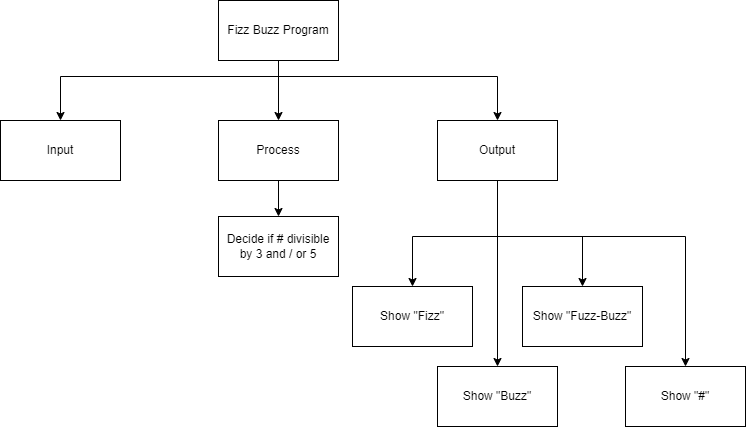

The diagram above was exported from draw.io. Its source (the exported page's mxGraphModel, read from the mxfile embedded in the PNG):
<mxGraphModel dx="486" dy="396" grid="1" gridSize="10" guides="1" tooltips="1" connect="1" arrows="1" fold="1" page="1" pageScale="1" pageWidth="850" pageHeight="1100" math="0" shadow="0">
  <root>
    <mxCell id="0" />
    <mxCell id="1" parent="0" />
    <mxCell id="43" style="edgeStyle=orthogonalEdgeStyle;html=1;rounded=0;" parent="1" source="38" target="40" edge="1">
      <mxGeometry relative="1" as="geometry" />
    </mxCell>
    <mxCell id="51" style="edgeStyle=orthogonalEdgeStyle;shape=connector;rounded=0;html=1;labelBackgroundColor=default;strokeColor=default;fontFamily=Helvetica;fontSize=11;fontColor=default;endArrow=classic;" parent="1" source="38" target="41" edge="1">
      <mxGeometry relative="1" as="geometry">
        <Array as="points">
          <mxPoint x="413" y="160" />
          <mxPoint x="195" y="160" />
        </Array>
      </mxGeometry>
    </mxCell>
    <mxCell id="52" style="edgeStyle=orthogonalEdgeStyle;shape=connector;rounded=0;html=1;labelBackgroundColor=default;strokeColor=default;fontFamily=Helvetica;fontSize=11;fontColor=default;endArrow=classic;" parent="1" source="38" target="42" edge="1">
      <mxGeometry relative="1" as="geometry">
        <Array as="points">
          <mxPoint x="413" y="160" />
          <mxPoint x="632" y="160" />
        </Array>
      </mxGeometry>
    </mxCell>
    <mxCell id="38" value="Fizz Buzz Program" style="rounded=0;whiteSpace=wrap;html=1;" parent="1" vertex="1">
      <mxGeometry x="353" y="84" width="120" height="60" as="geometry" />
    </mxCell>
    <mxCell id="58" style="edgeStyle=orthogonalEdgeStyle;html=1;rounded=0;" parent="1" source="40" target="48" edge="1">
      <mxGeometry relative="1" as="geometry" />
    </mxCell>
    <mxCell id="40" value="Process" style="rounded=0;whiteSpace=wrap;html=1;" parent="1" vertex="1">
      <mxGeometry x="353" y="204" width="120" height="60" as="geometry" />
    </mxCell>
    <mxCell id="41" value="Input" style="rounded=0;whiteSpace=wrap;html=1;" parent="1" vertex="1">
      <mxGeometry x="135" y="204" width="120" height="60" as="geometry" />
    </mxCell>
    <mxCell id="57" style="edgeStyle=orthogonalEdgeStyle;shape=connector;rounded=0;html=1;labelBackgroundColor=default;strokeColor=default;fontFamily=Helvetica;fontSize=11;fontColor=default;endArrow=classic;" parent="1" source="42" target="50" edge="1">
      <mxGeometry relative="1" as="geometry">
        <Array as="points">
          <mxPoint x="632" y="320" />
          <mxPoint x="717" y="320" />
        </Array>
      </mxGeometry>
    </mxCell>
    <mxCell id="60" style="edgeStyle=orthogonalEdgeStyle;html=1;rounded=0;" parent="1" source="42" target="59" edge="1">
      <mxGeometry relative="1" as="geometry">
        <Array as="points">
          <mxPoint x="632" y="320" />
          <mxPoint x="547" y="320" />
        </Array>
      </mxGeometry>
    </mxCell>
    <mxCell id="64" style="edgeStyle=orthogonalEdgeStyle;html=1;rounded=0;" parent="1" source="42" target="62" edge="1">
      <mxGeometry relative="1" as="geometry" />
    </mxCell>
    <mxCell id="66" style="edgeStyle=orthogonalEdgeStyle;html=1;entryX=0.5;entryY=0;entryDx=0;entryDy=0;rounded=0;" edge="1" parent="1" source="42" target="65">
      <mxGeometry relative="1" as="geometry">
        <Array as="points">
          <mxPoint x="632" y="320" />
          <mxPoint x="820" y="320" />
        </Array>
      </mxGeometry>
    </mxCell>
    <mxCell id="42" value="Output" style="rounded=0;whiteSpace=wrap;html=1;" parent="1" vertex="1">
      <mxGeometry x="572" y="204" width="120" height="60" as="geometry" />
    </mxCell>
    <mxCell id="48" value="Decide if # divisible by 3 and / or 5" style="rounded=0;whiteSpace=wrap;html=1;" parent="1" vertex="1">
      <mxGeometry x="353" y="300" width="120" height="60" as="geometry" />
    </mxCell>
    <mxCell id="50" value="Show &quot;Fuzz-Buzz&quot;" style="rounded=0;whiteSpace=wrap;html=1;" parent="1" vertex="1">
      <mxGeometry x="657" y="370" width="120" height="60" as="geometry" />
    </mxCell>
    <mxCell id="59" value="Show &quot;Fizz&quot;" style="rounded=0;whiteSpace=wrap;html=1;" parent="1" vertex="1">
      <mxGeometry x="487" y="370" width="120" height="60" as="geometry" />
    </mxCell>
    <mxCell id="62" value="Show &quot;Buzz&quot;" style="rounded=0;whiteSpace=wrap;html=1;" parent="1" vertex="1">
      <mxGeometry x="572" y="450" width="120" height="60" as="geometry" />
    </mxCell>
    <mxCell id="65" value="Show &quot;#&quot;" style="rounded=0;whiteSpace=wrap;html=1;" vertex="1" parent="1">
      <mxGeometry x="760" y="450" width="120" height="60" as="geometry" />
    </mxCell>
  </root>
</mxGraphModel>